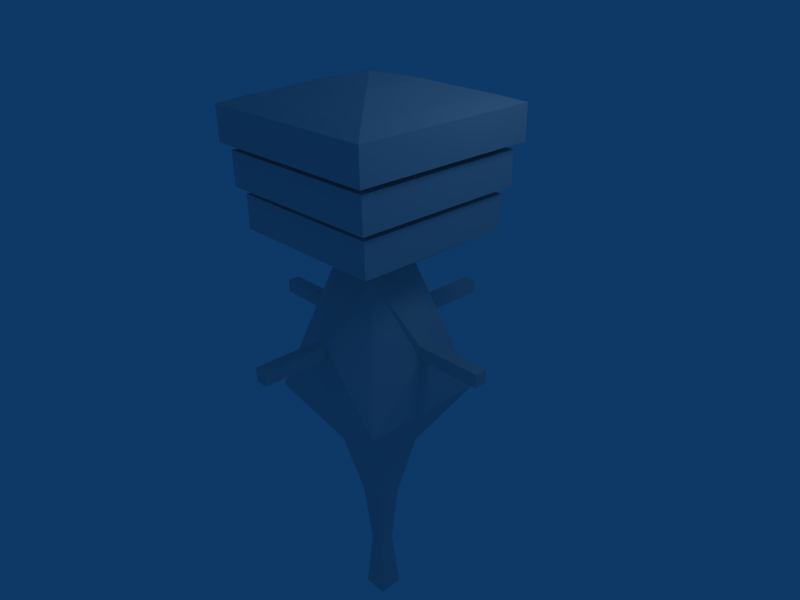 # Source: station.blend  (saved by Blender 2.49.2; exported with 4.5.12 LTS)
import bpy
from mathutils import Matrix  # noqa: F401  (used for matrix-valued properties, if any)

bpy.ops.wm.read_factory_settings(use_empty=True)
scene = bpy.context.scene
scene.name = 'Scene'

# ---- collections
col_collection_1 = bpy.data.collections.new('Collection 1'); scene.collection.children.link(col_collection_1)

# ---- materials (node trees are filled in below, after node groups)
mat_material = bpy.data.materials.new('Material')
mat_material.alpha_threshold = 0.0
mat_material.roughness = 0.5
mat_material.line_color = (0.0, 0.0, 0.0, 1.0)

# ---- material node trees

# ---- world
world_world = bpy.data.worlds.new('World'); scene.world = world_world
world_world.color = (0.05656, 0.2208, 0.4)
world_world.use_sun_shadow = False
world_world.sun_shadow_jitter_overblur = 0.0
world_world.cycles.sampling_method = 'MANUAL'
world_world.cycles.sample_map_resolution = 256

# ---- cameras
cam_camera = bpy.data.cameras.new('Camera')
cam_camera.passepartout_alpha = 0.2
cam_camera.clip_end = 100.0
cam_camera.lens = 35.0
cam_camera.ortho_scale = 7.314
cam_camera.show_passepartout = False
cam_camera.show_safe_areas = True
cam_camera.dof.focus_distance = 0.0
cam_camera.dof.aperture_fstop = 128.0

# ---- lights
light_spot = bpy.data.lights.new('Spot', 'POINT')
light_spot.transmission_factor = 0.0
light_spot.cutoff_distance = 30.0
light_spot.energy = 100.0
light_spot.shadow_buffer_clip_start = 1.001
light_spot.shadow_soft_size = 1.0
light_spot.shadow_maximum_resolution = 0.006
light_spot.use_absolute_resolution = True
light_spot.cycles.use_multiple_importance_sampling = False

# ---- meshes
me_cube = bpy.data.meshes.new('Cube')
me_cube.from_pydata([(1.0, 1.0, -1.0), (1.0, -1.0, -1.0), (-1.0, -1.0, -1.0), (-1.0, 1.0, -1.0), (0.4, 0.4, 1.0), (0.4, -0.4, 1.0), (-0.4, -0.4, 1.0), (-0.4, 0.4, 1.0), (-0.4, 0.4, -2.0), (-0.4, -0.4, -2.0), (0.4, -0.4, -2.0), (0.4, 0.4, -2.0), (0.192, 0.192, -3.0), (0.192, -0.192, -3.0), (-0.192, -0.192, -3.0), (-0.192, 0.192, -3.0), (-0.1152, 0.1152, -4.0), (-0.1152, -0.1152, -4.0), (0.1152, -0.1152, -4.0), (0.1152, 0.1152, -4.0), (0.192, 0.192, -5.0), (0.192, -0.192, -5.0), (-0.192, -0.192, -5.0), (-0.192, 0.192, -5.0), (-0.1, 1.0, 0.1), (0.1, 1.0, 0.1), (-0.1, 1.0, -0.1), (0.1, 1.0, -0.1), (0.1, 2.0, -0.1), (-0.1, 2.0, -0.1), (0.1, 2.0, 0.1), (-0.1, 2.0, 0.1), (-0.1, -1.0, 0.1), (0.1, -1.0, 0.1), (-0.1, -1.0, -0.1), (0.1, -1.0, -0.1), (0.1, -2.0, -0.1), (-0.1, -2.0, -0.1), (0.1, -2.0, 0.1), (-0.1, -2.0, 0.1), (1.0, -0.1, 0.1), (1.0, 0.1, 0.1), (1.0, -0.1, -0.1), (1.0, 0.1, -0.1), (2.0, 0.1, -0.1), (2.0, -0.1, -0.1), (2.0, 0.1, 0.1), (2.0, -0.1, 0.1), (-1.0, 0.1, 0.1), (-1.0, -0.1, 0.1), (-1.0, 0.1, -0.1), (-1.0, -0.1, -0.1), (-2.0, -0.1, -0.1), (-2.0, 0.1, -0.1), (-2.0, -0.1, 0.1), (-2.0, 0.1, 0.1), (-1.2, 1.2, 1.5), (-1.2, -1.2, 1.5), (1.2, -1.2, 1.5), (1.2, 1.2, 1.5), (1.2, 1.2, 2.0), (1.2, -1.2, 2.0), (-1.2, -1.2, 2.0), (-1.2, 1.2, 2.0), (-1.08, 1.08, 2.0), (-1.08, -1.08, 2.0), (1.08, -1.08, 2.0), (1.08, 1.08, 2.0), (1.08, 1.08, 2.1), (1.08, -1.08, 2.1), (-1.08, -1.08, 2.1), (-1.08, 1.08, 2.1), (-1.296, 1.296, 2.1), (-1.296, -1.296, 2.1), (1.296, -1.296, 2.1), (1.296, 1.296, 2.1), (1.296, 1.296, 2.6), (1.296, -1.296, 2.6), (-1.296, -1.296, 2.6), (-1.296, 1.296, 2.6), (-1.166, 1.166, 2.6), (-1.166, -1.166, 2.6), (1.166, -1.166, 2.6), (1.166, 1.166, 2.6), (1.166, 1.166, 2.7), (1.166, -1.166, 2.7), (-1.166, -1.166, 2.7), (-1.166, 1.166, 2.7), (-1.4, 1.4, 2.7), (-1.4, -1.4, 2.7), (1.4, -1.4, 2.7), (1.4, 1.4, 2.7), (1.4, 1.4, 3.2), (1.4, -1.4, 3.2), (-1.4, -1.4, 3.2), (-1.4, 1.4, 3.2), (-1.12, 1.12, 3.3), (-1.12, -1.12, 3.3), (1.12, -1.12, 3.3), (1.12, 1.12, 3.3), (0.7838, 0.7838, 3.4), (0.7838, -0.7838, 3.4), (-0.7838, -0.7838, 3.4), (-0.7838, 0.7838, 3.4), (-0.4703, 0.4703, 3.5), (-0.4703, -0.4703, 3.5), (0.4703, -0.4703, 3.5), (0.4703, 0.4703, 3.5), (-1.49e-07, -2.384e-07, 3.6), (-1.49e-07, -2.384e-07, 3.6), (-1.49e-07, -2.384e-07, 3.6), (-1.49e-07, -2.384e-07, 3.6)], [], [(2, 3, 8, 9), (1, 2, 9, 10), (3, 0, 11, 8), (0, 1, 10, 11), (11, 10, 13, 12), (8, 11, 12, 15), (10, 9, 14, 13), (9, 8, 15, 14), (14, 15, 16, 17), (13, 14, 17, 18), (15, 12, 19, 16), (12, 13, 18, 19), (19, 18, 21, 20), (16, 19, 20, 23), (18, 17, 22, 21), (17, 16, 23, 22), (20, 21, 22, 23), (7, 4, 25, 24), (3, 7, 24, 26), (4, 0, 27, 25), (0, 3, 26, 27), (27, 26, 29, 28), (25, 27, 28, 30), (26, 24, 31, 29), (24, 25, 30, 31), (30, 28, 29, 31), (5, 6, 32, 33), (6, 2, 34, 32), (1, 5, 33, 35), (2, 1, 35, 34), (34, 35, 36, 37), (35, 33, 38, 36), (32, 34, 37, 39), (33, 32, 39, 38), (36, 38, 39, 37), (4, 5, 40, 41), (5, 1, 42, 40), (0, 4, 41, 43), (1, 0, 43, 42), (42, 43, 44, 45), (43, 41, 46, 44), (40, 42, 45, 47), (41, 40, 47, 46), (44, 46, 47, 45), (6, 7, 48, 49), (7, 3, 50, 48), (2, 6, 49, 51), (3, 2, 51, 50), (50, 51, 52, 53), (51, 49, 54, 52), (48, 50, 53, 55), (49, 48, 55, 54), (52, 54, 55, 53), (7, 6, 57, 56), (6, 5, 58, 57), (4, 7, 56, 59), (5, 4, 59, 58), (58, 59, 60, 61), (59, 56, 63, 60), (57, 58, 61, 62), (56, 57, 62, 63), (63, 62, 65, 64), (62, 61, 66, 65), (60, 63, 64, 67), (61, 60, 67, 66), (66, 67, 68, 69), (67, 64, 71, 68), (65, 66, 69, 70), (64, 65, 70, 71), (71, 70, 73, 72), (70, 69, 74, 73), (68, 71, 72, 75), (69, 68, 75, 74), (74, 75, 76, 77), (75, 72, 79, 76), (73, 74, 77, 78), (72, 73, 78, 79), (79, 78, 81, 80), (78, 77, 82, 81), (76, 79, 80, 83), (77, 76, 83, 82), (82, 83, 84, 85), (83, 80, 87, 84), (81, 82, 85, 86), (80, 81, 86, 87), (87, 86, 89, 88), (86, 85, 90, 89), (84, 87, 88, 91), (85, 84, 91, 90), (90, 91, 92, 93), (91, 88, 95, 92), (89, 90, 93, 94), (88, 89, 94, 95), (95, 94, 97, 96), (94, 93, 98, 97), (92, 95, 96, 99), (93, 92, 99, 98), (98, 99, 100, 101), (99, 96, 103, 100), (97, 98, 101, 102), (96, 97, 102, 103), (103, 102, 105, 104), (102, 101, 106, 105), (100, 103, 104, 107), (101, 100, 107, 106), (106, 107, 108, 109), (107, 104, 111, 108), (105, 106, 109, 110), (104, 105, 110, 111), (108, 111, 110, 109)])
me_cube.materials.append(mat_material)
me_cube.use_remesh_preserve_volume = False
me_cube.use_remesh_preserve_attributes = False
me_cube.use_mirror_vertex_groups = False
me_cube.update()

# ---- objects
ob_cube = bpy.data.objects.new('Cube', me_cube)
ob_lamp = bpy.data.objects.new('Lamp', light_spot)
ob_camera = bpy.data.objects.new('Camera', cam_camera)

# ---- transforms, parenting, visibility, modifiers, constraints
ob_cube.location = (0.0, 0.0, 0.0)
ob_cube.lock_rotations_4d = False
ob_cube.empty_display_type = 'ARROWS'
ob_cube.color = (0.0, 0.0, 0.0, 1.0)
ob_cube.lineart.crease_threshold = 0.0
ob_lamp.location = (4.076, 1.005, 5.904)
ob_lamp.rotation_euler = (0.6503, 0.05522, 1.866)
ob_lamp.lock_rotations_4d = False
ob_lamp.empty_display_type = 'ARROWS'
ob_lamp.color = (0.0, 0.0, 0.0, 0.0)
ob_lamp.lineart.crease_threshold = 0.0
ob_camera.location = (7.481, -6.508, 5.344)
ob_camera.rotation_euler = (1.109, 0.01082, 0.8149)
ob_camera.lock_rotations_4d = False
ob_camera.empty_display_type = 'ARROWS'
ob_camera.color = (0.0, 0.0, 0.0, 0.0)
ob_camera.display_type = 'WIRE'
ob_camera.lineart.crease_threshold = 0.0

# ---- collection membership
col_collection_1.objects.link(ob_cube)
col_collection_1.objects.link(ob_lamp)
col_collection_1.objects.link(ob_camera)

# ---- scene / render settings (as saved in the file)
scene.camera = ob_camera
scene.frame_start = 1; scene.frame_end = 250; scene.frame_set(1)
scene.render.engine = 'BLENDER_EEVEE_NEXT'
scene.render.image_settings.file_format = 'JPEG'
scene.render.image_settings.color_mode = 'RGB'
scene.render.image_settings.compression = 90
scene.render.resolution_x = 800
scene.render.resolution_y = 600
scene.render.pixel_aspect_x = 100.0
scene.render.pixel_aspect_y = 100.0
scene.render.fps = 25
scene.render.dither_intensity = 0.0
scene.render.use_compositing = False
scene.render.use_sequencer = False
scene.render.bake_margin = 2
scene.render.bake_bias = 0.0
scene.render.use_stamp_time = False
scene.render.use_stamp_date = False
scene.render.use_stamp_frame = False
scene.render.use_stamp_camera = False
scene.render.use_stamp_scene = False
scene.render.use_stamp_filename = False
scene.render.use_stamp_render_time = False
scene.render.stamp_font_size = 0
scene.cycles.use_denoising = False
scene.cycles.samples = 10
scene.cycles.sampling_pattern = 'TABULATED_SOBOL'
scene.cycles.light_sampling_threshold = 0.0
scene.cycles.use_adaptive_sampling = False
scene.cycles.use_light_tree = False
scene.cycles.blur_glossy = 0.0
scene.cycles.volume_bounces = 1
scene.cycles.pixel_filter_type = 'GAUSSIAN'
scene.cycles.sample_clamp_indirect = 0.0
scene.view_settings.view_transform = 'Raw'
bpy.context.view_layer.update()
